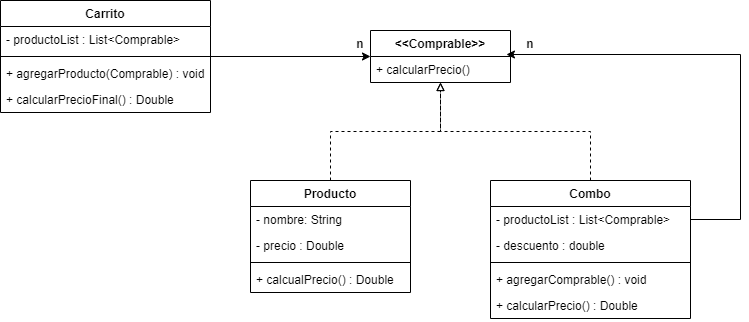

The diagram above was exported from draw.io. Its source (the exported page's mxGraphModel, read from the mxfile embedded in the PNG):
<mxGraphModel dx="868" dy="474" grid="1" gridSize="10" guides="1" tooltips="1" connect="1" arrows="1" fold="1" page="1" pageScale="1" pageWidth="827" pageHeight="1169" math="0" shadow="0">
  <root>
    <mxCell id="0" />
    <mxCell id="1" parent="0" />
    <mxCell id="ah2x0rcQb2nLSq7oIuCe-24" style="edgeStyle=orthogonalEdgeStyle;rounded=0;orthogonalLoop=1;jettySize=auto;html=1;endArrow=classic;endFill=1;" edge="1" parent="1" source="ah2x0rcQb2nLSq7oIuCe-1" target="ah2x0rcQb2nLSq7oIuCe-17">
      <mxGeometry relative="1" as="geometry">
        <mxPoint x="550" y="486" as="targetPoint" />
      </mxGeometry>
    </mxCell>
    <mxCell id="ah2x0rcQb2nLSq7oIuCe-1" value="Carrito" style="swimlane;fontStyle=1;align=center;verticalAlign=top;childLayout=stackLayout;horizontal=1;startSize=26;horizontalStack=0;resizeParent=1;resizeParentMax=0;resizeLast=0;collapsible=1;marginBottom=0;" vertex="1" parent="1">
      <mxGeometry x="190" y="420" width="210" height="112" as="geometry" />
    </mxCell>
    <mxCell id="ah2x0rcQb2nLSq7oIuCe-2" value="- productoList : List&lt;Comprable&gt;" style="text;strokeColor=none;fillColor=none;align=left;verticalAlign=top;spacingLeft=4;spacingRight=4;overflow=hidden;rotatable=0;points=[[0,0.5],[1,0.5]];portConstraint=eastwest;" vertex="1" parent="ah2x0rcQb2nLSq7oIuCe-1">
      <mxGeometry y="26" width="210" height="26" as="geometry" />
    </mxCell>
    <mxCell id="ah2x0rcQb2nLSq7oIuCe-3" value="" style="line;strokeWidth=1;fillColor=none;align=left;verticalAlign=middle;spacingTop=-1;spacingLeft=3;spacingRight=3;rotatable=0;labelPosition=right;points=[];portConstraint=eastwest;strokeColor=inherit;" vertex="1" parent="ah2x0rcQb2nLSq7oIuCe-1">
      <mxGeometry y="52" width="210" height="8" as="geometry" />
    </mxCell>
    <mxCell id="ah2x0rcQb2nLSq7oIuCe-4" value="+ agregarProducto(Comprable) : void" style="text;strokeColor=none;fillColor=none;align=left;verticalAlign=top;spacingLeft=4;spacingRight=4;overflow=hidden;rotatable=0;points=[[0,0.5],[1,0.5]];portConstraint=eastwest;" vertex="1" parent="ah2x0rcQb2nLSq7oIuCe-1">
      <mxGeometry y="60" width="210" height="26" as="geometry" />
    </mxCell>
    <mxCell id="ah2x0rcQb2nLSq7oIuCe-5" value="+ calcularPrecioFinal() : Double" style="text;strokeColor=none;fillColor=none;align=left;verticalAlign=top;spacingLeft=4;spacingRight=4;overflow=hidden;rotatable=0;points=[[0,0.5],[1,0.5]];portConstraint=eastwest;" vertex="1" parent="ah2x0rcQb2nLSq7oIuCe-1">
      <mxGeometry y="86" width="210" height="26" as="geometry" />
    </mxCell>
    <mxCell id="ah2x0rcQb2nLSq7oIuCe-22" style="edgeStyle=orthogonalEdgeStyle;rounded=0;orthogonalLoop=1;jettySize=auto;html=1;endArrow=block;endFill=0;dashed=1;" edge="1" parent="1" source="ah2x0rcQb2nLSq7oIuCe-6" target="ah2x0rcQb2nLSq7oIuCe-17">
      <mxGeometry relative="1" as="geometry" />
    </mxCell>
    <mxCell id="ah2x0rcQb2nLSq7oIuCe-6" value="Producto" style="swimlane;fontStyle=1;align=center;verticalAlign=top;childLayout=stackLayout;horizontal=1;startSize=26;horizontalStack=0;resizeParent=1;resizeParentMax=0;resizeLast=0;collapsible=1;marginBottom=0;" vertex="1" parent="1">
      <mxGeometry x="440" y="600" width="160" height="112" as="geometry" />
    </mxCell>
    <mxCell id="ah2x0rcQb2nLSq7oIuCe-11" value="- nombre: String" style="text;strokeColor=none;fillColor=none;align=left;verticalAlign=top;spacingLeft=4;spacingRight=4;overflow=hidden;rotatable=0;points=[[0,0.5],[1,0.5]];portConstraint=eastwest;" vertex="1" parent="ah2x0rcQb2nLSq7oIuCe-6">
      <mxGeometry y="26" width="160" height="26" as="geometry" />
    </mxCell>
    <mxCell id="ah2x0rcQb2nLSq7oIuCe-7" value="- precio : Double" style="text;strokeColor=none;fillColor=none;align=left;verticalAlign=top;spacingLeft=4;spacingRight=4;overflow=hidden;rotatable=0;points=[[0,0.5],[1,0.5]];portConstraint=eastwest;" vertex="1" parent="ah2x0rcQb2nLSq7oIuCe-6">
      <mxGeometry y="52" width="160" height="26" as="geometry" />
    </mxCell>
    <mxCell id="ah2x0rcQb2nLSq7oIuCe-8" value="" style="line;strokeWidth=1;fillColor=none;align=left;verticalAlign=middle;spacingTop=-1;spacingLeft=3;spacingRight=3;rotatable=0;labelPosition=right;points=[];portConstraint=eastwest;strokeColor=inherit;" vertex="1" parent="ah2x0rcQb2nLSq7oIuCe-6">
      <mxGeometry y="78" width="160" height="8" as="geometry" />
    </mxCell>
    <mxCell id="ah2x0rcQb2nLSq7oIuCe-9" value="+ calcualPrecio() : Double" style="text;strokeColor=none;fillColor=none;align=left;verticalAlign=top;spacingLeft=4;spacingRight=4;overflow=hidden;rotatable=0;points=[[0,0.5],[1,0.5]];portConstraint=eastwest;" vertex="1" parent="ah2x0rcQb2nLSq7oIuCe-6">
      <mxGeometry y="86" width="160" height="26" as="geometry" />
    </mxCell>
    <mxCell id="ah2x0rcQb2nLSq7oIuCe-23" style="edgeStyle=orthogonalEdgeStyle;rounded=0;orthogonalLoop=1;jettySize=auto;html=1;dashed=1;endArrow=block;endFill=0;" edge="1" parent="1" source="ah2x0rcQb2nLSq7oIuCe-12" target="ah2x0rcQb2nLSq7oIuCe-17">
      <mxGeometry relative="1" as="geometry" />
    </mxCell>
    <mxCell id="ah2x0rcQb2nLSq7oIuCe-12" value="Combo" style="swimlane;fontStyle=1;align=center;verticalAlign=top;childLayout=stackLayout;horizontal=1;startSize=26;horizontalStack=0;resizeParent=1;resizeParentMax=0;resizeLast=0;collapsible=1;marginBottom=0;" vertex="1" parent="1">
      <mxGeometry x="680" y="600" width="200" height="138" as="geometry" />
    </mxCell>
    <mxCell id="ah2x0rcQb2nLSq7oIuCe-13" value="- productoList : List&lt;Comprable&gt;" style="text;strokeColor=none;fillColor=none;align=left;verticalAlign=top;spacingLeft=4;spacingRight=4;overflow=hidden;rotatable=0;points=[[0,0.5],[1,0.5]];portConstraint=eastwest;" vertex="1" parent="ah2x0rcQb2nLSq7oIuCe-12">
      <mxGeometry y="26" width="200" height="26" as="geometry" />
    </mxCell>
    <mxCell id="ah2x0rcQb2nLSq7oIuCe-16" value="- descuento : double" style="text;strokeColor=none;fillColor=none;align=left;verticalAlign=top;spacingLeft=4;spacingRight=4;overflow=hidden;rotatable=0;points=[[0,0.5],[1,0.5]];portConstraint=eastwest;" vertex="1" parent="ah2x0rcQb2nLSq7oIuCe-12">
      <mxGeometry y="52" width="200" height="26" as="geometry" />
    </mxCell>
    <mxCell id="ah2x0rcQb2nLSq7oIuCe-14" value="" style="line;strokeWidth=1;fillColor=none;align=left;verticalAlign=middle;spacingTop=-1;spacingLeft=3;spacingRight=3;rotatable=0;labelPosition=right;points=[];portConstraint=eastwest;strokeColor=inherit;" vertex="1" parent="ah2x0rcQb2nLSq7oIuCe-12">
      <mxGeometry y="78" width="200" height="8" as="geometry" />
    </mxCell>
    <mxCell id="ah2x0rcQb2nLSq7oIuCe-15" value="+ agregarComprable() : void" style="text;strokeColor=none;fillColor=none;align=left;verticalAlign=top;spacingLeft=4;spacingRight=4;overflow=hidden;rotatable=0;points=[[0,0.5],[1,0.5]];portConstraint=eastwest;" vertex="1" parent="ah2x0rcQb2nLSq7oIuCe-12">
      <mxGeometry y="86" width="200" height="26" as="geometry" />
    </mxCell>
    <mxCell id="ah2x0rcQb2nLSq7oIuCe-33" value="+ calcularPrecio() : Double" style="text;strokeColor=none;fillColor=none;align=left;verticalAlign=top;spacingLeft=4;spacingRight=4;overflow=hidden;rotatable=0;points=[[0,0.5],[1,0.5]];portConstraint=eastwest;" vertex="1" parent="ah2x0rcQb2nLSq7oIuCe-12">
      <mxGeometry y="112" width="200" height="26" as="geometry" />
    </mxCell>
    <mxCell id="ah2x0rcQb2nLSq7oIuCe-17" value="&lt;&lt;Comprable&gt;&gt;" style="swimlane;fontStyle=1;childLayout=stackLayout;horizontal=1;startSize=26;fillColor=none;horizontalStack=0;resizeParent=1;resizeParentMax=0;resizeLast=0;collapsible=1;marginBottom=0;" vertex="1" parent="1">
      <mxGeometry x="560" y="450" width="140" height="52" as="geometry" />
    </mxCell>
    <mxCell id="ah2x0rcQb2nLSq7oIuCe-20" value="+ calcularPrecio() " style="text;strokeColor=none;fillColor=none;align=left;verticalAlign=top;spacingLeft=4;spacingRight=4;overflow=hidden;rotatable=0;points=[[0,0.5],[1,0.5]];portConstraint=eastwest;" vertex="1" parent="ah2x0rcQb2nLSq7oIuCe-17">
      <mxGeometry y="26" width="140" height="26" as="geometry" />
    </mxCell>
    <mxCell id="ah2x0rcQb2nLSq7oIuCe-26" value="n" style="text;align=center;fontStyle=1;verticalAlign=middle;spacingLeft=3;spacingRight=3;strokeColor=none;rotatable=0;points=[[0,0.5],[1,0.5]];portConstraint=eastwest;" vertex="1" parent="1">
      <mxGeometry x="510" y="450" width="80" height="26" as="geometry" />
    </mxCell>
    <mxCell id="ah2x0rcQb2nLSq7oIuCe-27" value="n" style="text;align=center;fontStyle=1;verticalAlign=middle;spacingLeft=3;spacingRight=3;strokeColor=none;rotatable=0;points=[[0,0.5],[1,0.5]];portConstraint=eastwest;" vertex="1" parent="1">
      <mxGeometry x="680" y="450" width="80" height="26" as="geometry" />
    </mxCell>
    <mxCell id="ah2x0rcQb2nLSq7oIuCe-32" style="edgeStyle=orthogonalEdgeStyle;rounded=0;orthogonalLoop=1;jettySize=auto;html=1;entryX=0.971;entryY=-0.077;entryDx=0;entryDy=0;entryPerimeter=0;endArrow=classic;endFill=1;" edge="1" parent="1" source="ah2x0rcQb2nLSq7oIuCe-13" target="ah2x0rcQb2nLSq7oIuCe-20">
      <mxGeometry relative="1" as="geometry">
        <Array as="points">
          <mxPoint x="930" y="639" />
          <mxPoint x="930" y="474" />
        </Array>
      </mxGeometry>
    </mxCell>
  </root>
</mxGraphModel>